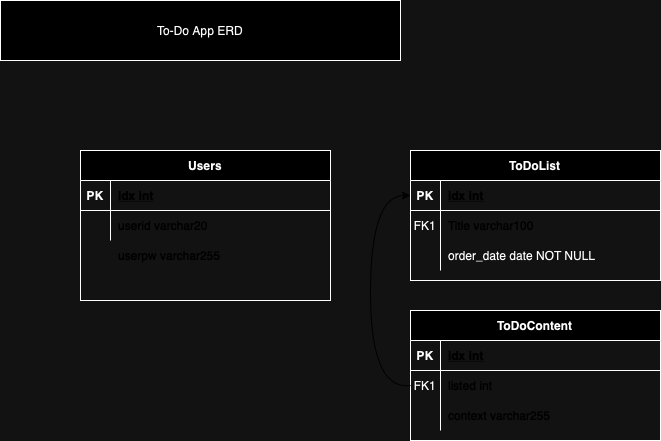

The diagram above was exported from draw.io. Its source (the exported page's mxGraphModel, read from the mxfile embedded in the PNG):
<mxGraphModel dx="954" dy="537" grid="1" gridSize="10" guides="1" tooltips="1" connect="1" arrows="1" fold="1" page="1" pageScale="1" pageWidth="850" pageHeight="1100" math="0" shadow="0" extFonts="Permanent Marker^https://fonts.googleapis.com/css?family=Permanent+Marker">
  <root>
    <mxCell id="0" />
    <mxCell id="1" parent="0" />
    <mxCell id="C-vyLk0tnHw3VtMMgP7b-2" value="ToDoList" style="shape=table;startSize=30;container=1;collapsible=1;childLayout=tableLayout;fixedRows=1;rowLines=0;fontStyle=1;align=center;resizeLast=1;" parent="1" vertex="1">
      <mxGeometry x="440" y="180" width="250" height="130" as="geometry" />
    </mxCell>
    <mxCell id="C-vyLk0tnHw3VtMMgP7b-3" value="" style="shape=partialRectangle;collapsible=0;dropTarget=0;pointerEvents=0;fillColor=none;points=[[0,0.5],[1,0.5]];portConstraint=eastwest;top=0;left=0;right=0;bottom=1;fontColor=#FFFFFF;" parent="C-vyLk0tnHw3VtMMgP7b-2" vertex="1">
      <mxGeometry y="30" width="250" height="30" as="geometry" />
    </mxCell>
    <mxCell id="C-vyLk0tnHw3VtMMgP7b-4" value="PK" style="shape=partialRectangle;overflow=hidden;connectable=0;fillColor=none;top=0;left=0;bottom=0;right=0;fontStyle=1;" parent="C-vyLk0tnHw3VtMMgP7b-3" vertex="1">
      <mxGeometry width="30" height="30" as="geometry">
        <mxRectangle width="30" height="30" as="alternateBounds" />
      </mxGeometry>
    </mxCell>
    <mxCell id="C-vyLk0tnHw3VtMMgP7b-5" value="idx int" style="shape=partialRectangle;overflow=hidden;connectable=0;fillColor=none;top=0;left=0;bottom=0;right=0;align=left;spacingLeft=6;fontStyle=5;fontColor=#FFFFFF;" parent="C-vyLk0tnHw3VtMMgP7b-3" vertex="1">
      <mxGeometry x="30" width="220" height="30" as="geometry">
        <mxRectangle width="220" height="30" as="alternateBounds" />
      </mxGeometry>
    </mxCell>
    <mxCell id="C-vyLk0tnHw3VtMMgP7b-6" value="" style="shape=partialRectangle;collapsible=0;dropTarget=0;pointerEvents=0;fillColor=none;points=[[0,0.5],[1,0.5]];portConstraint=eastwest;top=0;left=0;right=0;bottom=0;" parent="C-vyLk0tnHw3VtMMgP7b-2" vertex="1">
      <mxGeometry y="60" width="250" height="30" as="geometry" />
    </mxCell>
    <mxCell id="C-vyLk0tnHw3VtMMgP7b-7" value="FK1" style="shape=partialRectangle;overflow=hidden;connectable=0;fillColor=none;top=0;left=0;bottom=0;right=0;" parent="C-vyLk0tnHw3VtMMgP7b-6" vertex="1">
      <mxGeometry width="30" height="30" as="geometry">
        <mxRectangle width="30" height="30" as="alternateBounds" />
      </mxGeometry>
    </mxCell>
    <mxCell id="C-vyLk0tnHw3VtMMgP7b-8" value="Title varchar100 " style="shape=partialRectangle;overflow=hidden;connectable=0;fillColor=none;top=0;left=0;bottom=0;right=0;align=left;spacingLeft=6;fontColor=#FFFFFF;" parent="C-vyLk0tnHw3VtMMgP7b-6" vertex="1">
      <mxGeometry x="30" width="220" height="30" as="geometry">
        <mxRectangle width="220" height="30" as="alternateBounds" />
      </mxGeometry>
    </mxCell>
    <mxCell id="C-vyLk0tnHw3VtMMgP7b-9" value="" style="shape=partialRectangle;collapsible=0;dropTarget=0;pointerEvents=0;fillColor=none;points=[[0,0.5],[1,0.5]];portConstraint=eastwest;top=0;left=0;right=0;bottom=0;" parent="C-vyLk0tnHw3VtMMgP7b-2" vertex="1">
      <mxGeometry y="90" width="250" height="30" as="geometry" />
    </mxCell>
    <mxCell id="C-vyLk0tnHw3VtMMgP7b-10" value="" style="shape=partialRectangle;overflow=hidden;connectable=0;fillColor=none;top=0;left=0;bottom=0;right=0;" parent="C-vyLk0tnHw3VtMMgP7b-9" vertex="1">
      <mxGeometry width="30" height="30" as="geometry">
        <mxRectangle width="30" height="30" as="alternateBounds" />
      </mxGeometry>
    </mxCell>
    <mxCell id="C-vyLk0tnHw3VtMMgP7b-11" value="order_date date NOT NULL" style="shape=partialRectangle;overflow=hidden;connectable=0;fillColor=none;top=0;left=0;bottom=0;right=0;align=left;spacingLeft=6;" parent="C-vyLk0tnHw3VtMMgP7b-9" vertex="1">
      <mxGeometry x="30" width="220" height="30" as="geometry">
        <mxRectangle width="220" height="30" as="alternateBounds" />
      </mxGeometry>
    </mxCell>
    <mxCell id="C-vyLk0tnHw3VtMMgP7b-13" value="ToDoContent" style="shape=table;startSize=30;container=1;collapsible=1;childLayout=tableLayout;fixedRows=1;rowLines=0;fontStyle=1;align=center;resizeLast=1;" parent="1" vertex="1">
      <mxGeometry x="440" y="340" width="250" height="130" as="geometry" />
    </mxCell>
    <mxCell id="C-vyLk0tnHw3VtMMgP7b-14" value="" style="shape=partialRectangle;collapsible=0;dropTarget=0;pointerEvents=0;fillColor=none;points=[[0,0.5],[1,0.5]];portConstraint=eastwest;top=0;left=0;right=0;bottom=1;" parent="C-vyLk0tnHw3VtMMgP7b-13" vertex="1">
      <mxGeometry y="30" width="250" height="30" as="geometry" />
    </mxCell>
    <mxCell id="C-vyLk0tnHw3VtMMgP7b-15" value="PK" style="shape=partialRectangle;overflow=hidden;connectable=0;fillColor=none;top=0;left=0;bottom=0;right=0;fontStyle=1;" parent="C-vyLk0tnHw3VtMMgP7b-14" vertex="1">
      <mxGeometry width="30" height="30" as="geometry">
        <mxRectangle width="30" height="30" as="alternateBounds" />
      </mxGeometry>
    </mxCell>
    <mxCell id="C-vyLk0tnHw3VtMMgP7b-16" value="idx int" style="shape=partialRectangle;overflow=hidden;connectable=0;fillColor=none;top=0;left=0;bottom=0;right=0;align=left;spacingLeft=6;fontStyle=5;fontColor=#FFFFFF;" parent="C-vyLk0tnHw3VtMMgP7b-14" vertex="1">
      <mxGeometry x="30" width="220" height="30" as="geometry">
        <mxRectangle width="220" height="30" as="alternateBounds" />
      </mxGeometry>
    </mxCell>
    <mxCell id="C-vyLk0tnHw3VtMMgP7b-17" value="" style="shape=partialRectangle;collapsible=0;dropTarget=0;pointerEvents=0;fillColor=none;points=[[0,0.5],[1,0.5]];portConstraint=eastwest;top=0;left=0;right=0;bottom=0;" parent="C-vyLk0tnHw3VtMMgP7b-13" vertex="1">
      <mxGeometry y="60" width="250" height="30" as="geometry" />
    </mxCell>
    <mxCell id="C-vyLk0tnHw3VtMMgP7b-18" value="FK1" style="shape=partialRectangle;overflow=hidden;connectable=0;fillColor=none;top=0;left=0;bottom=0;right=0;" parent="C-vyLk0tnHw3VtMMgP7b-17" vertex="1">
      <mxGeometry width="30" height="30" as="geometry">
        <mxRectangle width="30" height="30" as="alternateBounds" />
      </mxGeometry>
    </mxCell>
    <mxCell id="C-vyLk0tnHw3VtMMgP7b-19" value="listed int" style="shape=partialRectangle;overflow=hidden;connectable=0;fillColor=none;top=0;left=0;bottom=0;right=0;align=left;spacingLeft=6;fontColor=#FFFFFF;" parent="C-vyLk0tnHw3VtMMgP7b-17" vertex="1">
      <mxGeometry x="30" width="220" height="30" as="geometry">
        <mxRectangle width="220" height="30" as="alternateBounds" />
      </mxGeometry>
    </mxCell>
    <mxCell id="C-vyLk0tnHw3VtMMgP7b-20" value="" style="shape=partialRectangle;collapsible=0;dropTarget=0;pointerEvents=0;fillColor=none;points=[[0,0.5],[1,0.5]];portConstraint=eastwest;top=0;left=0;right=0;bottom=0;" parent="C-vyLk0tnHw3VtMMgP7b-13" vertex="1">
      <mxGeometry y="90" width="250" height="30" as="geometry" />
    </mxCell>
    <mxCell id="C-vyLk0tnHw3VtMMgP7b-21" value="" style="shape=partialRectangle;overflow=hidden;connectable=0;fillColor=none;top=0;left=0;bottom=0;right=0;" parent="C-vyLk0tnHw3VtMMgP7b-20" vertex="1">
      <mxGeometry width="30" height="30" as="geometry">
        <mxRectangle width="30" height="30" as="alternateBounds" />
      </mxGeometry>
    </mxCell>
    <mxCell id="C-vyLk0tnHw3VtMMgP7b-22" value="context varchar255" style="shape=partialRectangle;overflow=hidden;connectable=0;fillColor=none;top=0;left=0;bottom=0;right=0;align=left;spacingLeft=6;fontColor=#FFFFFF;" parent="C-vyLk0tnHw3VtMMgP7b-20" vertex="1">
      <mxGeometry x="30" width="220" height="30" as="geometry">
        <mxRectangle width="220" height="30" as="alternateBounds" />
      </mxGeometry>
    </mxCell>
    <mxCell id="C-vyLk0tnHw3VtMMgP7b-23" value="Users" style="shape=table;startSize=30;container=1;collapsible=1;childLayout=tableLayout;fixedRows=1;rowLines=0;fontStyle=1;align=center;resizeLast=1;" parent="1" vertex="1">
      <mxGeometry x="110" y="180" width="250" height="150" as="geometry" />
    </mxCell>
    <mxCell id="C-vyLk0tnHw3VtMMgP7b-24" value="" style="shape=partialRectangle;collapsible=0;dropTarget=0;pointerEvents=0;fillColor=none;points=[[0,0.5],[1,0.5]];portConstraint=eastwest;top=0;left=0;right=0;bottom=1;" parent="C-vyLk0tnHw3VtMMgP7b-23" vertex="1">
      <mxGeometry y="30" width="250" height="30" as="geometry" />
    </mxCell>
    <mxCell id="C-vyLk0tnHw3VtMMgP7b-25" value="PK" style="shape=partialRectangle;overflow=hidden;connectable=0;fillColor=none;top=0;left=0;bottom=0;right=0;fontStyle=1;" parent="C-vyLk0tnHw3VtMMgP7b-24" vertex="1">
      <mxGeometry width="30" height="30" as="geometry">
        <mxRectangle width="30" height="30" as="alternateBounds" />
      </mxGeometry>
    </mxCell>
    <mxCell id="C-vyLk0tnHw3VtMMgP7b-26" value="idx int" style="shape=partialRectangle;overflow=hidden;connectable=0;fillColor=none;top=0;left=0;bottom=0;right=0;align=left;spacingLeft=6;fontStyle=5;fontColor=#FFFFFF;" parent="C-vyLk0tnHw3VtMMgP7b-24" vertex="1">
      <mxGeometry x="30" width="220" height="30" as="geometry">
        <mxRectangle width="220" height="30" as="alternateBounds" />
      </mxGeometry>
    </mxCell>
    <mxCell id="C-vyLk0tnHw3VtMMgP7b-27" value="" style="shape=partialRectangle;collapsible=0;dropTarget=0;pointerEvents=0;fillColor=none;points=[[0,0.5],[1,0.5]];portConstraint=eastwest;top=0;left=0;right=0;bottom=0;" parent="C-vyLk0tnHw3VtMMgP7b-23" vertex="1">
      <mxGeometry y="60" width="250" height="30" as="geometry" />
    </mxCell>
    <mxCell id="C-vyLk0tnHw3VtMMgP7b-28" value="" style="shape=partialRectangle;overflow=hidden;connectable=0;fillColor=none;top=0;left=0;bottom=0;right=0;" parent="C-vyLk0tnHw3VtMMgP7b-27" vertex="1">
      <mxGeometry width="30" height="30" as="geometry">
        <mxRectangle width="30" height="30" as="alternateBounds" />
      </mxGeometry>
    </mxCell>
    <mxCell id="C-vyLk0tnHw3VtMMgP7b-29" value="userid varchar20" style="shape=partialRectangle;overflow=hidden;connectable=0;fillColor=none;top=0;left=0;bottom=0;right=0;align=left;spacingLeft=6;fontColor=#FFFFFF;" parent="C-vyLk0tnHw3VtMMgP7b-27" vertex="1">
      <mxGeometry x="30" width="220" height="30" as="geometry">
        <mxRectangle width="220" height="30" as="alternateBounds" />
      </mxGeometry>
    </mxCell>
    <mxCell id="0HQlKQ7_VsKRoMRhQp5R-1" value="" style="shape=partialRectangle;overflow=hidden;connectable=0;fillColor=none;top=0;left=0;bottom=0;right=0;" vertex="1" parent="1">
      <mxGeometry x="110" y="270" width="30" height="30" as="geometry">
        <mxRectangle width="30" height="30" as="alternateBounds" />
      </mxGeometry>
    </mxCell>
    <mxCell id="0HQlKQ7_VsKRoMRhQp5R-2" value="userpw varchar255" style="shape=partialRectangle;overflow=hidden;connectable=0;fillColor=none;top=0;left=0;bottom=0;right=0;align=left;spacingLeft=6;fontColor=#FFFFFF;" vertex="1" parent="1">
      <mxGeometry x="140" y="270" width="220" height="30" as="geometry">
        <mxRectangle width="220" height="30" as="alternateBounds" />
      </mxGeometry>
    </mxCell>
    <mxCell id="0HQlKQ7_VsKRoMRhQp5R-3" value="" style="curved=1;endArrow=classic;html=1;rounded=0;entryX=0;entryY=0.5;entryDx=0;entryDy=0;exitX=0;exitY=0.5;exitDx=0;exitDy=0;strokeColor=#FFFFFF;" edge="1" parent="1" source="C-vyLk0tnHw3VtMMgP7b-17" target="C-vyLk0tnHw3VtMMgP7b-3">
      <mxGeometry width="50" height="50" relative="1" as="geometry">
        <mxPoint x="390" y="370" as="sourcePoint" />
        <mxPoint x="440" y="320" as="targetPoint" />
        <Array as="points">
          <mxPoint x="400" y="420" />
          <mxPoint x="400" y="225" />
        </Array>
      </mxGeometry>
    </mxCell>
    <mxCell id="0HQlKQ7_VsKRoMRhQp5R-5" value="To-Do App ERD" style="rounded=0;whiteSpace=wrap;html=1;" vertex="1" parent="1">
      <mxGeometry x="30" y="30" width="400" height="60" as="geometry" />
    </mxCell>
  </root>
</mxGraphModel>